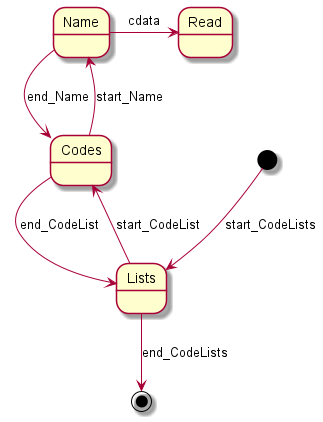

The diagram above was rendered by PlantUML. Its source (embedded in the PNG):
@startuml
'https://plantuml.com/state-diagram

[*] --> Lists: start_CodeLists
Lists --> Codes: start_CodeList
Codes --> Name: start_Name
Name -> Read: cdata
Name -> Codes: end_Name
Codes --> Lists: end_CodeList
Lists --> [*]: end_CodeLists

@enduml